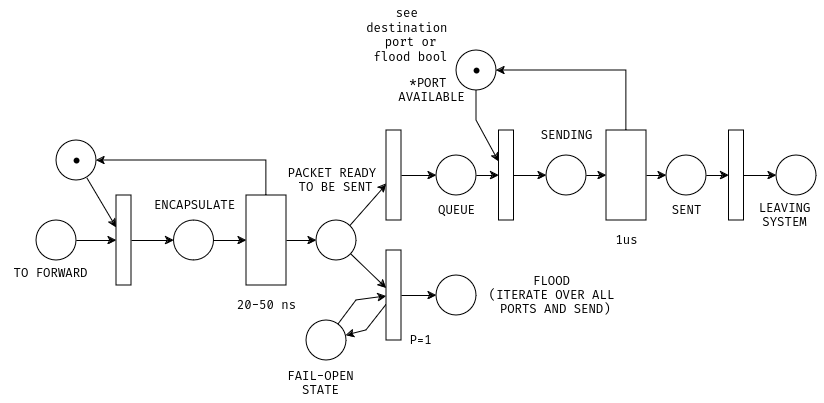

The diagram above was exported from draw.io. Its source (the exported page's mxGraphModel, read from the mxfile embedded in the PNG):
<mxGraphModel dx="1378" dy="707" grid="1" gridSize="10" guides="1" tooltips="1" connect="1" arrows="0" fold="1" page="1" pageScale="1" pageWidth="827" pageHeight="1169" math="0" shadow="0">
  <root>
    <mxCell id="0" />
    <mxCell id="1" parent="0" />
    <mxCell id="0sNgB5W1Smp9vC3g5agu-169" value="" style="ellipse;whiteSpace=wrap;html=1;aspect=fixed;" parent="1" vertex="1">
      <mxGeometry x="40" y="250" width="40" height="40" as="geometry" />
    </mxCell>
    <mxCell id="0sNgB5W1Smp9vC3g5agu-171" value="" style="rounded=0;whiteSpace=wrap;html=1;" parent="1" vertex="1">
      <mxGeometry x="120" y="225" width="15" height="90" as="geometry" />
    </mxCell>
    <mxCell id="0sNgB5W1Smp9vC3g5agu-172" value="" style="ellipse;whiteSpace=wrap;html=1;aspect=fixed;" parent="1" vertex="1">
      <mxGeometry x="177.5" y="250" width="40" height="40" as="geometry" />
    </mxCell>
    <mxCell id="0sNgB5W1Smp9vC3g5agu-173" value="" style="rounded=0;whiteSpace=wrap;html=1;" parent="1" vertex="1">
      <mxGeometry x="250" y="225" width="40" height="90" as="geometry" />
    </mxCell>
    <mxCell id="0sNgB5W1Smp9vC3g5agu-174" value="" style="ellipse;whiteSpace=wrap;html=1;aspect=fixed;" parent="1" vertex="1">
      <mxGeometry x="320" y="250" width="40" height="40" as="geometry" />
    </mxCell>
    <mxCell id="0sNgB5W1Smp9vC3g5agu-175" value="" style="rounded=0;whiteSpace=wrap;html=1;" parent="1" vertex="1">
      <mxGeometry x="390" y="160" width="15" height="90" as="geometry" />
    </mxCell>
    <mxCell id="0sNgB5W1Smp9vC3g5agu-176" value="" style="rounded=0;whiteSpace=wrap;html=1;" parent="1" vertex="1">
      <mxGeometry x="390" y="280" width="15" height="90" as="geometry" />
    </mxCell>
    <mxCell id="0sNgB5W1Smp9vC3g5agu-179" value="" style="ellipse;whiteSpace=wrap;html=1;aspect=fixed;" parent="1" vertex="1">
      <mxGeometry x="440" y="185" width="40" height="40" as="geometry" />
    </mxCell>
    <mxCell id="0sNgB5W1Smp9vC3g5agu-180" value="" style="rounded=0;whiteSpace=wrap;html=1;" parent="1" vertex="1">
      <mxGeometry x="502.5" y="160" width="15" height="90" as="geometry" />
    </mxCell>
    <mxCell id="0sNgB5W1Smp9vC3g5agu-181" value="" style="ellipse;whiteSpace=wrap;html=1;aspect=fixed;" parent="1" vertex="1">
      <mxGeometry x="550" y="185" width="40" height="40" as="geometry" />
    </mxCell>
    <mxCell id="0sNgB5W1Smp9vC3g5agu-182" value="" style="rounded=0;whiteSpace=wrap;html=1;" parent="1" vertex="1">
      <mxGeometry x="610" y="160" width="40" height="90" as="geometry" />
    </mxCell>
    <mxCell id="0sNgB5W1Smp9vC3g5agu-184" value="" style="ellipse;whiteSpace=wrap;html=1;aspect=fixed;" parent="1" vertex="1">
      <mxGeometry x="440" y="305" width="40" height="40" as="geometry" />
    </mxCell>
    <mxCell id="0sNgB5W1Smp9vC3g5agu-185" value="" style="ellipse;whiteSpace=wrap;html=1;aspect=fixed;" parent="1" vertex="1">
      <mxGeometry x="670" y="185" width="40" height="40" as="geometry" />
    </mxCell>
    <mxCell id="0sNgB5W1Smp9vC3g5agu-186" value="" style="rounded=0;whiteSpace=wrap;html=1;" parent="1" vertex="1">
      <mxGeometry x="732.5" y="160" width="15" height="90" as="geometry" />
    </mxCell>
    <mxCell id="0sNgB5W1Smp9vC3g5agu-187" value="" style="ellipse;whiteSpace=wrap;html=1;aspect=fixed;" parent="1" vertex="1">
      <mxGeometry x="780" y="185" width="40" height="40" as="geometry" />
    </mxCell>
    <mxCell id="0sNgB5W1Smp9vC3g5agu-188" value="" style="group" parent="1" vertex="1" connectable="0">
      <mxGeometry x="460" y="80" width="40" height="40" as="geometry" />
    </mxCell>
    <mxCell id="0sNgB5W1Smp9vC3g5agu-189" value="" style="ellipse;whiteSpace=wrap;html=1;aspect=fixed;" parent="0sNgB5W1Smp9vC3g5agu-188" vertex="1">
      <mxGeometry width="40" height="40" as="geometry" />
    </mxCell>
    <mxCell id="0sNgB5W1Smp9vC3g5agu-190" value="" style="shape=waypoint;sketch=0;fillStyle=solid;size=6;pointerEvents=1;points=[];fillColor=none;resizable=0;rotatable=0;perimeter=centerPerimeter;snapToPoint=1;" parent="0sNgB5W1Smp9vC3g5agu-188" vertex="1">
      <mxGeometry x="10" y="10" width="20" height="20" as="geometry" />
    </mxCell>
    <mxCell id="0sNgB5W1Smp9vC3g5agu-191" value="" style="ellipse;whiteSpace=wrap;html=1;aspect=fixed;" parent="1" vertex="1">
      <mxGeometry x="310" y="350" width="40" height="40" as="geometry" />
    </mxCell>
    <mxCell id="0sNgB5W1Smp9vC3g5agu-192" value="" style="endArrow=classic;html=1;rounded=0;" parent="1" source="0sNgB5W1Smp9vC3g5agu-169" target="0sNgB5W1Smp9vC3g5agu-171" edge="1">
      <mxGeometry width="50" height="50" relative="1" as="geometry">
        <mxPoint x="130" y="110" as="sourcePoint" />
        <mxPoint x="290" y="170" as="targetPoint" />
      </mxGeometry>
    </mxCell>
    <mxCell id="0sNgB5W1Smp9vC3g5agu-193" value="" style="endArrow=classic;html=1;rounded=0;" parent="1" source="0sNgB5W1Smp9vC3g5agu-171" target="0sNgB5W1Smp9vC3g5agu-172" edge="1">
      <mxGeometry width="50" height="50" relative="1" as="geometry">
        <mxPoint x="140" y="120" as="sourcePoint" />
        <mxPoint x="300" y="180" as="targetPoint" />
      </mxGeometry>
    </mxCell>
    <mxCell id="0sNgB5W1Smp9vC3g5agu-194" value="" style="endArrow=classic;html=1;rounded=0;" parent="1" source="0sNgB5W1Smp9vC3g5agu-223" target="0sNgB5W1Smp9vC3g5agu-171" edge="1">
      <mxGeometry width="50" height="50" relative="1" as="geometry">
        <mxPoint x="90.2683348361179" y="207.16278822608263" as="sourcePoint" />
        <mxPoint x="310" y="190" as="targetPoint" />
      </mxGeometry>
    </mxCell>
    <mxCell id="0sNgB5W1Smp9vC3g5agu-195" value="" style="endArrow=classic;html=1;rounded=0;" parent="1" source="0sNgB5W1Smp9vC3g5agu-172" target="0sNgB5W1Smp9vC3g5agu-173" edge="1">
      <mxGeometry width="50" height="50" relative="1" as="geometry">
        <mxPoint x="160" y="140" as="sourcePoint" />
        <mxPoint x="320" y="200" as="targetPoint" />
      </mxGeometry>
    </mxCell>
    <mxCell id="0sNgB5W1Smp9vC3g5agu-196" value="" style="endArrow=classic;html=1;rounded=0;" parent="1" source="0sNgB5W1Smp9vC3g5agu-173" target="0sNgB5W1Smp9vC3g5agu-174" edge="1">
      <mxGeometry width="50" height="50" relative="1" as="geometry">
        <mxPoint x="170" y="150" as="sourcePoint" />
        <mxPoint x="330" y="210" as="targetPoint" />
      </mxGeometry>
    </mxCell>
    <mxCell id="0sNgB5W1Smp9vC3g5agu-197" value="" style="endArrow=classic;html=1;rounded=0;" parent="1" source="0sNgB5W1Smp9vC3g5agu-173" target="0sNgB5W1Smp9vC3g5agu-223" edge="1">
      <mxGeometry width="50" height="50" relative="1" as="geometry">
        <mxPoint x="180" y="160" as="sourcePoint" />
        <mxPoint x="100" y="190" as="targetPoint" />
        <Array as="points">
          <mxPoint x="270" y="190" />
        </Array>
      </mxGeometry>
    </mxCell>
    <mxCell id="0sNgB5W1Smp9vC3g5agu-198" value="" style="endArrow=classic;html=1;rounded=0;" parent="1" source="0sNgB5W1Smp9vC3g5agu-174" target="0sNgB5W1Smp9vC3g5agu-175" edge="1">
      <mxGeometry width="50" height="50" relative="1" as="geometry">
        <mxPoint x="190" y="170" as="sourcePoint" />
        <mxPoint x="350" y="230" as="targetPoint" />
      </mxGeometry>
    </mxCell>
    <mxCell id="0sNgB5W1Smp9vC3g5agu-199" value="" style="endArrow=classic;html=1;rounded=0;" parent="1" source="0sNgB5W1Smp9vC3g5agu-174" target="0sNgB5W1Smp9vC3g5agu-176" edge="1">
      <mxGeometry width="50" height="50" relative="1" as="geometry">
        <mxPoint x="200" y="180" as="sourcePoint" />
        <mxPoint x="360" y="240" as="targetPoint" />
      </mxGeometry>
    </mxCell>
    <mxCell id="0sNgB5W1Smp9vC3g5agu-200" value="" style="endArrow=classic;html=1;rounded=0;" parent="1" source="0sNgB5W1Smp9vC3g5agu-191" target="0sNgB5W1Smp9vC3g5agu-176" edge="1">
      <mxGeometry width="50" height="50" relative="1" as="geometry">
        <mxPoint x="364" y="294" as="sourcePoint" />
        <mxPoint x="400" y="328" as="targetPoint" />
        <Array as="points">
          <mxPoint x="360" y="330" />
        </Array>
      </mxGeometry>
    </mxCell>
    <mxCell id="0sNgB5W1Smp9vC3g5agu-201" value="" style="endArrow=classic;html=1;rounded=0;" parent="1" source="0sNgB5W1Smp9vC3g5agu-176" target="0sNgB5W1Smp9vC3g5agu-191" edge="1">
      <mxGeometry width="50" height="50" relative="1" as="geometry">
        <mxPoint x="366" y="458" as="sourcePoint" />
        <mxPoint x="414" y="430" as="targetPoint" />
        <Array as="points">
          <mxPoint x="370" y="360" />
        </Array>
      </mxGeometry>
    </mxCell>
    <mxCell id="0sNgB5W1Smp9vC3g5agu-202" value="" style="endArrow=classic;html=1;rounded=0;" parent="1" source="0sNgB5W1Smp9vC3g5agu-176" target="0sNgB5W1Smp9vC3g5agu-184" edge="1">
      <mxGeometry width="50" height="50" relative="1" as="geometry">
        <mxPoint x="363" y="265" as="sourcePoint" />
        <mxPoint x="400" y="223" as="targetPoint" />
      </mxGeometry>
    </mxCell>
    <mxCell id="0sNgB5W1Smp9vC3g5agu-203" value="" style="endArrow=classic;html=1;rounded=0;" parent="1" source="0sNgB5W1Smp9vC3g5agu-175" target="0sNgB5W1Smp9vC3g5agu-179" edge="1">
      <mxGeometry width="50" height="50" relative="1" as="geometry">
        <mxPoint x="415" y="335" as="sourcePoint" />
        <mxPoint x="450" y="335" as="targetPoint" />
      </mxGeometry>
    </mxCell>
    <mxCell id="0sNgB5W1Smp9vC3g5agu-204" value="" style="endArrow=classic;html=1;rounded=0;" parent="1" source="0sNgB5W1Smp9vC3g5agu-179" target="0sNgB5W1Smp9vC3g5agu-180" edge="1">
      <mxGeometry width="50" height="50" relative="1" as="geometry">
        <mxPoint x="425" y="345" as="sourcePoint" />
        <mxPoint x="460" y="345" as="targetPoint" />
      </mxGeometry>
    </mxCell>
    <mxCell id="0sNgB5W1Smp9vC3g5agu-205" value="" style="endArrow=classic;html=1;rounded=0;" parent="1" source="0sNgB5W1Smp9vC3g5agu-180" target="0sNgB5W1Smp9vC3g5agu-181" edge="1">
      <mxGeometry width="50" height="50" relative="1" as="geometry">
        <mxPoint x="490" y="215" as="sourcePoint" />
        <mxPoint x="513" y="215" as="targetPoint" />
      </mxGeometry>
    </mxCell>
    <mxCell id="0sNgB5W1Smp9vC3g5agu-206" value="" style="endArrow=classic;html=1;rounded=0;" parent="1" source="0sNgB5W1Smp9vC3g5agu-181" target="0sNgB5W1Smp9vC3g5agu-182" edge="1">
      <mxGeometry width="50" height="50" relative="1" as="geometry">
        <mxPoint x="500" y="225" as="sourcePoint" />
        <mxPoint x="523" y="225" as="targetPoint" />
      </mxGeometry>
    </mxCell>
    <mxCell id="0sNgB5W1Smp9vC3g5agu-207" value="" style="endArrow=classic;html=1;rounded=0;" parent="1" source="0sNgB5W1Smp9vC3g5agu-182" target="0sNgB5W1Smp9vC3g5agu-185" edge="1">
      <mxGeometry width="50" height="50" relative="1" as="geometry">
        <mxPoint x="510" y="235" as="sourcePoint" />
        <mxPoint x="533" y="235" as="targetPoint" />
      </mxGeometry>
    </mxCell>
    <mxCell id="0sNgB5W1Smp9vC3g5agu-208" value="" style="endArrow=classic;html=1;rounded=0;" parent="1" source="0sNgB5W1Smp9vC3g5agu-185" target="0sNgB5W1Smp9vC3g5agu-186" edge="1">
      <mxGeometry width="50" height="50" relative="1" as="geometry">
        <mxPoint x="520" y="245" as="sourcePoint" />
        <mxPoint x="543" y="245" as="targetPoint" />
      </mxGeometry>
    </mxCell>
    <mxCell id="0sNgB5W1Smp9vC3g5agu-209" value="" style="endArrow=classic;html=1;rounded=0;" parent="1" source="0sNgB5W1Smp9vC3g5agu-186" target="0sNgB5W1Smp9vC3g5agu-187" edge="1">
      <mxGeometry width="50" height="50" relative="1" as="geometry">
        <mxPoint x="530" y="255" as="sourcePoint" />
        <mxPoint x="553" y="255" as="targetPoint" />
      </mxGeometry>
    </mxCell>
    <mxCell id="0sNgB5W1Smp9vC3g5agu-210" value="" style="endArrow=classic;html=1;rounded=0;" parent="1" source="0sNgB5W1Smp9vC3g5agu-189" target="0sNgB5W1Smp9vC3g5agu-180" edge="1">
      <mxGeometry width="50" height="50" relative="1" as="geometry">
        <mxPoint x="540" y="265" as="sourcePoint" />
        <mxPoint x="563" y="265" as="targetPoint" />
        <Array as="points">
          <mxPoint x="480" y="150" />
        </Array>
      </mxGeometry>
    </mxCell>
    <mxCell id="0sNgB5W1Smp9vC3g5agu-211" value="" style="endArrow=classic;html=1;rounded=0;" parent="1" source="0sNgB5W1Smp9vC3g5agu-182" target="0sNgB5W1Smp9vC3g5agu-189" edge="1">
      <mxGeometry width="50" height="50" relative="1" as="geometry">
        <mxPoint x="550" y="275" as="sourcePoint" />
        <mxPoint x="573" y="275" as="targetPoint" />
        <Array as="points">
          <mxPoint x="630" y="100" />
        </Array>
      </mxGeometry>
    </mxCell>
    <mxCell id="0sNgB5W1Smp9vC3g5agu-212" value="TO FORWARD" style="text;html=1;align=center;verticalAlign=middle;resizable=0;points=[];autosize=1;strokeColor=none;fillColor=none;" parent="1" vertex="1">
      <mxGeometry x="4" y="288" width="100" height="30" as="geometry" />
    </mxCell>
    <mxCell id="0sNgB5W1Smp9vC3g5agu-213" value="ENCAPSULATE" style="text;html=1;align=center;verticalAlign=middle;resizable=0;points=[];autosize=1;strokeColor=none;fillColor=none;" parent="1" vertex="1">
      <mxGeometry x="147.5" y="220" width="100" height="30" as="geometry" />
    </mxCell>
    <mxCell id="0sNgB5W1Smp9vC3g5agu-214" value="&lt;div&gt;FAIL-OPEN&lt;/div&gt;&lt;div&gt;STATE&lt;br&gt;&lt;/div&gt;" style="text;html=1;align=center;verticalAlign=middle;resizable=0;points=[];autosize=1;strokeColor=none;fillColor=none;" parent="1" vertex="1">
      <mxGeometry x="279" y="393" width="90" height="40" as="geometry" />
    </mxCell>
    <mxCell id="0sNgB5W1Smp9vC3g5agu-215" value="&lt;div&gt;FLOOD &lt;br&gt;&lt;/div&gt;&lt;div&gt;(ITERATE OVER ALL&lt;/div&gt;&lt;div&gt;&amp;nbsp;PORTS AND SEND)&lt;br&gt;&lt;/div&gt;" style="text;html=1;align=center;verticalAlign=middle;resizable=0;points=[];autosize=1;strokeColor=none;fillColor=none;" parent="1" vertex="1">
      <mxGeometry x="480" y="295" width="150" height="60" as="geometry" />
    </mxCell>
    <mxCell id="0sNgB5W1Smp9vC3g5agu-216" value="&lt;div&gt;PACKET READY&amp;nbsp;&lt;/div&gt;&lt;div&gt;TO BE SENT&lt;/div&gt;" style="text;html=1;align=center;verticalAlign=middle;resizable=0;points=[];autosize=1;strokeColor=none;fillColor=none;" parent="1" vertex="1">
      <mxGeometry x="279" y="190" width="120" height="40" as="geometry" />
    </mxCell>
    <mxCell id="0sNgB5W1Smp9vC3g5agu-217" value="QUEUE" style="text;html=1;align=center;verticalAlign=middle;resizable=0;points=[];autosize=1;strokeColor=none;fillColor=none;" parent="1" vertex="1">
      <mxGeometry x="430" y="225" width="60" height="30" as="geometry" />
    </mxCell>
    <mxCell id="0sNgB5W1Smp9vC3g5agu-218" value="SENDING" style="text;html=1;align=center;verticalAlign=middle;resizable=0;points=[];autosize=1;strokeColor=none;fillColor=none;" parent="1" vertex="1">
      <mxGeometry x="530" y="150" width="80" height="30" as="geometry" />
    </mxCell>
    <mxCell id="0sNgB5W1Smp9vC3g5agu-219" value="&lt;div&gt;*PORT&amp;nbsp;&lt;/div&gt;&lt;div&gt;AVAILABLE&lt;/div&gt;" style="text;html=1;align=center;verticalAlign=middle;resizable=0;points=[];autosize=1;strokeColor=none;fillColor=none;" parent="1" vertex="1">
      <mxGeometry x="390" y="100" width="90" height="40" as="geometry" />
    </mxCell>
    <mxCell id="0sNgB5W1Smp9vC3g5agu-220" value="SENT" style="text;html=1;align=center;verticalAlign=middle;resizable=0;points=[];autosize=1;strokeColor=none;fillColor=none;" parent="1" vertex="1">
      <mxGeometry x="665" y="225" width="50" height="30" as="geometry" />
    </mxCell>
    <mxCell id="0sNgB5W1Smp9vC3g5agu-221" value="&lt;div&gt;LEAVING &lt;br&gt;&lt;/div&gt;&lt;div&gt;SYSTEM&lt;br&gt;&lt;/div&gt;" style="text;html=1;align=center;verticalAlign=middle;resizable=0;points=[];autosize=1;strokeColor=none;fillColor=none;" parent="1" vertex="1">
      <mxGeometry x="747.5" y="225" width="80" height="40" as="geometry" />
    </mxCell>
    <mxCell id="0sNgB5W1Smp9vC3g5agu-222" value="" style="group" parent="1" vertex="1" connectable="0">
      <mxGeometry x="60" y="170" width="40" height="40" as="geometry" />
    </mxCell>
    <mxCell id="0sNgB5W1Smp9vC3g5agu-223" value="" style="ellipse;whiteSpace=wrap;html=1;aspect=fixed;" parent="0sNgB5W1Smp9vC3g5agu-222" vertex="1">
      <mxGeometry width="40" height="40" as="geometry" />
    </mxCell>
    <mxCell id="0sNgB5W1Smp9vC3g5agu-224" value="" style="shape=waypoint;sketch=0;fillStyle=solid;size=6;pointerEvents=1;points=[];fillColor=none;resizable=0;rotatable=0;perimeter=centerPerimeter;snapToPoint=1;" parent="0sNgB5W1Smp9vC3g5agu-222" vertex="1">
      <mxGeometry x="10" y="10" width="20" height="20" as="geometry" />
    </mxCell>
    <mxCell id="0sNgB5W1Smp9vC3g5agu-225" value="P=1" style="text;html=1;align=center;verticalAlign=middle;resizable=0;points=[];autosize=1;strokeColor=none;fillColor=none;" parent="1" vertex="1">
      <mxGeometry x="399" y="355" width="50" height="30" as="geometry" />
    </mxCell>
    <mxCell id="FZBLNEf2g9jGJu8mNMj3-2" value="1us" style="text;html=1;align=center;verticalAlign=middle;resizable=0;points=[];autosize=1;strokeColor=none;fillColor=none;" vertex="1" parent="1">
      <mxGeometry x="605" y="255" width="50" height="30" as="geometry" />
    </mxCell>
    <mxCell id="FZBLNEf2g9jGJu8mNMj3-3" value="&lt;div&gt;20-50 ns&lt;/div&gt;" style="text;html=1;align=center;verticalAlign=middle;resizable=0;points=[];autosize=1;strokeColor=none;fillColor=none;" vertex="1" parent="1">
      <mxGeometry x="230" y="320" width="80" height="30" as="geometry" />
    </mxCell>
    <mxCell id="FZBLNEf2g9jGJu8mNMj3-4" value="&lt;div&gt;see&amp;nbsp;&lt;/div&gt;&lt;div&gt;destination&amp;nbsp;&lt;/div&gt;&lt;div&gt;port or &lt;br&gt;&lt;/div&gt;&lt;div&gt;flood bool&lt;br&gt;&lt;/div&gt;" style="text;html=1;align=center;verticalAlign=middle;resizable=0;points=[];autosize=1;strokeColor=none;fillColor=none;" vertex="1" parent="1">
      <mxGeometry x="359" y="30" width="110" height="70" as="geometry" />
    </mxCell>
  </root>
</mxGraphModel>